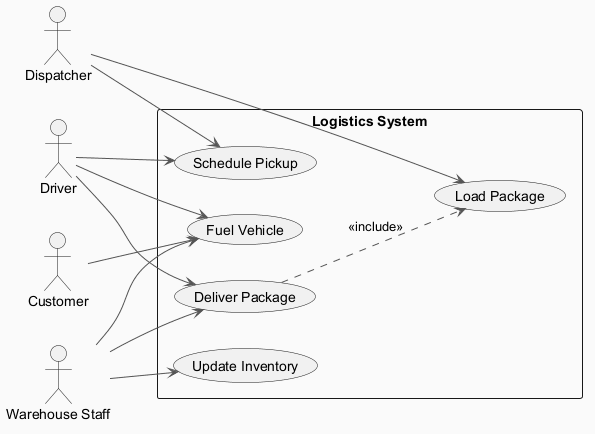

The diagram above was rendered by PlantUML. Its source (embedded in the PNG):
@startuml
skinparam backgroundColor #FAFAFA
skinparam classBackgroundColor #FFF3E0
skinparam classBorderColor #E65100
skinparam ArrowColor #555555
left to right direction
actor "Dispatcher" as Dispatcher
actor "Customer" as Customer
actor "Driver" as Driver
actor "Warehouse Staff" as WarehouseStaff
rectangle "Logistics System" {
  usecase "Deliver Package" as UC_DeliverPackage
  usecase "Schedule Pickup" as UC_SchedulePickup
  usecase "Update Inventory" as UC_UpdateInventory
  usecase "Load Package" as UC_LoadPackage
  usecase "Fuel Vehicle" as UC_FuelVehicle
}
Dispatcher --> UC_LoadPackage
Dispatcher --> UC_SchedulePickup
Customer --> UC_FuelVehicle
Driver --> UC_DeliverPackage
Driver --> UC_SchedulePickup
Driver --> UC_FuelVehicle
WarehouseStaff --> UC_UpdateInventory
WarehouseStaff --> UC_FuelVehicle
WarehouseStaff --> UC_DeliverPackage
UC_DeliverPackage ..> UC_LoadPackage : <<include>>
@enduml